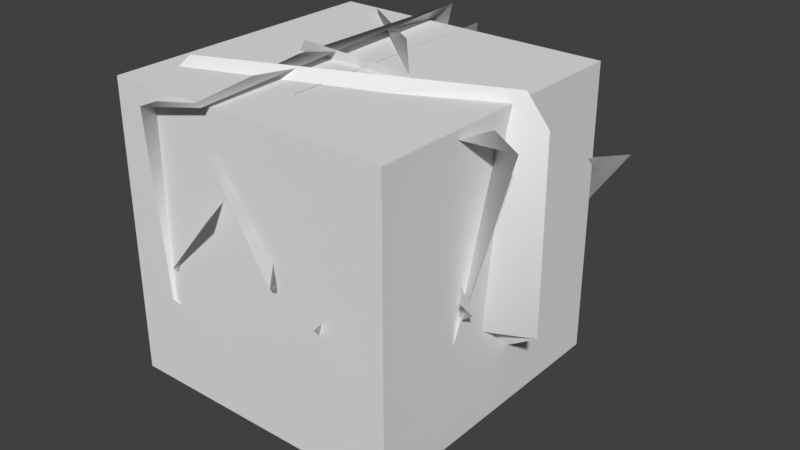 # Source: wz_vegetation_bush_medium.blend  (saved by Blender 2.79.0; exported with 4.5.12 LTS)
import bpy
from mathutils import Matrix  # noqa: F401  (used for matrix-valued properties, if any)

bpy.ops.wm.read_factory_settings(use_empty=True)
scene = bpy.context.scene
scene.name = 'Scene'

# ---- collections
col_collection_1 = bpy.data.collections.new('Collection 1'); scene.collection.children.link(col_collection_1)

# ---- materials (node trees are filled in below, after node groups)
mat_mtl_bush_billboard = bpy.data.materials.new('mtl_bush_billboard')
mat_mtl_bush_billboard.alpha_threshold = 0.0
mat_mtl_bush_billboard.use_transparent_shadow = False
mat_mtl_bush_billboard.roughness = 0.5
mat_mtl_bush_lod = bpy.data.materials.new('mtl_bush_lod')
mat_mtl_bush_lod.alpha_threshold = 0.0
mat_mtl_bush_lod.use_transparent_shadow = False
mat_mtl_bush_lod.roughness = 0.5
mat_mtl_bush = bpy.data.materials.new('mtl_bush')
mat_mtl_bush.alpha_threshold = 0.0
mat_mtl_bush.use_transparent_shadow = False
mat_mtl_bush.roughness = 0.5

# ---- material node trees

# ---- world
world_world = bpy.data.worlds.new('World'); scene.world = world_world
world_world.color = (0.05088, 0.05088, 0.05088)
world_world.use_sun_shadow = False
world_world.sun_shadow_jitter_overblur = 0.0
world_world.cycles.sampling_method = 'MANUAL'

# ---- meshes
me_g_none = bpy.data.meshes.new('g_none')
me_g_none.from_pydata([(0.0, 0.0, 0.0), (0.0, 0.0, 0.0), (0.0, 0.0, 0.0)], [], [(0, 1, 2)])
me_g_none.materials.append(mat_mtl_bush_billboard)
me_g_none.use_remesh_preserve_volume = False
me_g_none.use_remesh_preserve_attributes = False
me_g_none.use_mirror_vertex_groups = False
me_g_none.update()
me_g_bush_lod1 = bpy.data.meshes.new('g_bush_lod1')
me_g_bush_lod1.from_pydata([(-0.2393, 1.335, 0.9955), (-4.432e-05, 0.002547, -0.0432), (-0.01607, 0.9233, 0.4179), (-0.0191, 1.098, 1.802), (0.009632, -0.5536, 1.806), (-0.199, -0.9811, 1.527), (0.2336, -1.011, 0.9207), (-1.017, -0.0177, 0.9751), (-0.4358, -0.007582, 1.875), (-0.01254, -0.0002183, -0.07097), (0.7424, -0.08684, 0.5047), (1.038, 0.1178, 1.088), (0.9438, -0.08334, 1.372), (0.4529, 0.00788, 1.832), (-0.05044, 0.003657, 0.3433), (-0.0603, -0.01096, 0.6195), (-0.8235, -0.756, 1.069), (-0.3043, -0.3727, 0.3169), (0.01539, 0.08573, 0.2312), (0.4716, 0.3723, 1.209), (1.126, 1.089, 1.228), (0.6871, 1.096, 0.5965), (0.7088, 1.324, 0.7964), (0.0009183, 0.002667, -0.03456), (0.3329, 0.9666, 0.3343), (0.3958, 1.149, 1.441), (-0.1996, -0.5795, 1.445), (-0.1263, -1.101, 1.222), (-0.5919, -0.9844, 0.7366), (1.065, -0.3668, 0.7801), (0.4562, -0.1571, 1.5), (0.01313, -0.004523, -0.05677), (-0.8113, 0.1626, 0.4037), (-1.053, 0.4793, 0.8704), (-1.022, 0.2352, 1.098), (-0.4741, 0.1633, 1.466), (0.05436, -0.01341, 0.2747), (0.05973, -0.03217, 0.4956), (0.6083, -1.078, 0.8552), (0.1928, -0.4965, 0.2535), (0.01314, 0.09552, 0.185), (-0.3691, 0.5533, 0.9672), (-0.8128, 1.532, 0.9827), (-0.3482, 1.39, 0.4772), (9.844e-08, 6.874e-10, -0.3606), (-0.0005746, 0.03302, 8.203e-09), (0.02831, 0.01701, 8.203e-09), (0.02889, -0.01601, 8.203e-09), (0.0005746, -0.03302, 8.203e-09), (-0.02831, -0.01701, 8.203e-09), (-0.02889, 0.01601, 8.203e-09), (9.844e-08, 6.874e-10, 0.1541)], [], [(4, 6, 0), (5, 6, 4), (3, 4, 0), (17, 15, 16), (2, 0, 6), (21, 19, 18), (10, 11, 7), (1, 2, 6), (17, 14, 15), (21, 20, 19), (8, 7, 13), (9, 10, 7), (11, 12, 7), (13, 7, 12), (26, 28, 22), (27, 28, 26), (25, 26, 22), (39, 37, 38), (24, 22, 28), (43, 41, 40), (32, 33, 29), (23, 24, 28), (39, 36, 37), (43, 42, 41), (30, 29, 35), (31, 32, 29), (33, 34, 29), (35, 29, 34), (44, 45, 46), (44, 46, 47), (44, 47, 48), (44, 48, 49), (44, 49, 50), (44, 50, 45), (47, 46, 51), (50, 49, 51), (46, 45, 51), (48, 47, 51), (45, 50, 51), (49, 48, 51)])
me_g_bush_lod1.polygons.foreach_set('use_smooth', [0, 0, 0, 0, 0, 0, 0, 0, 0, 0, 0, 0, 0, 0, 0, 0, 0, 0, 0, 0, 0, 0, 0, 0, 0, 0, 0, 0, 1, 1, 1, 1, 1, 1, 1, 1, 1, 1, 1, 1])
_uv = me_g_bush_lod1.uv_layers.new(name='UVMap')
_uv.uv.foreach_set('vector', [0.5618, 0.642, 0.4551, 0.3347, 1.0, 0.3607, 0.4637, 0.5453, 0.4551, 0.3347, 0.5618, 0.642, 0.9442, 0.6405, 0.5618, 0.642, 1.0, 0.3607, 0.3844, 0.04037, 0.3815, 0.1861, 0.1002, 0.1255, 0.9038, 0.1601, 1.0, 0.3607, 0.4551, 0.3347, 0.7113, 0.9423, 0.6402, 0.6763, 0.9819, 0.7948, 0.4407, 0.4847, 0.5157, 0.704, 0.0, 0.7116, 0.6906, 0.0, 0.9038, 0.1601, 0.4551, 0.3347, 0.3844, 0.04037, 0.4522, 0.1212, 0.3815, 0.1861, 0.7113, 0.9423, 0.497, 0.8421, 0.6402, 0.6763, 0.1458, 1.0, 0.0, 0.7116, 0.3685, 0.9839, 0.2519, 0.2683, 0.4407, 0.4847, 0.0, 0.7116, 0.5157, 0.704, 0.4911, 0.8108, 0.0, 0.7116, 0.3685, 0.9839, 0.0, 0.7116, 0.4911, 0.8108, 0.5618, 0.642, 0.4551, 0.3347, 1.0, 0.3607, 0.4637, 0.5453, 0.4551, 0.3347, 0.5618, 0.642, 0.9442, 0.6405, 0.5618, 0.642, 1.0, 0.3607, 0.3844, 0.04037, 0.3815, 0.1861, 0.1002, 0.1255, 0.9038, 0.1601, 1.0, 0.3607, 0.4551, 0.3347, 0.7113, 0.9423, 0.6402, 0.6763, 0.9819, 0.7948, 0.4407, 0.4847, 0.5157, 0.704, 0.0, 0.7116, 0.6906, 0.0, 0.9038, 0.1601, 0.4551, 0.3347, 0.3844, 0.04037, 0.4522, 0.1212, 0.3815, 0.1861, 0.7113, 0.9423, 0.497, 0.8421, 0.6402, 0.6763, 0.1458, 1.0, 0.0, 0.7116, 0.3685, 0.9839, 0.2519, 0.2683, 0.4407, 0.4847, 0.0, 0.7116, 0.5157, 0.704, 0.4911, 0.8108, 0.0, 0.7116, 0.3685, 0.9839, 0.0, 0.7116, 0.4911, 0.8108, 0.2525, 0.2725, 0.259, 0.3376, 0.2579, 0.3377, 0.2525, 0.2725, 0.2579, 0.3377, 0.2556, 0.338, 0.2525, 0.2725, 0.2556, 0.338, 0.2545, 0.3381, 0.2525, 0.2725, 0.2545, 0.3381, 0.2556, 0.338, 0.2525, 0.2725, 0.2556, 0.338, 0.2579, 0.3377, 0.2525, 0.2725, 0.2579, 0.3377, 0.259, 0.3376, 0.2556, 0.338, 0.2579, 0.3377, 0.2577, 0.3531, 0.2579, 0.3377, 0.2556, 0.338, 0.2577, 0.3531, 0.2579, 0.3377, 0.259, 0.3376, 0.2577, 0.3531, 0.2545, 0.3381, 0.2556, 0.338, 0.2577, 0.3531, 0.259, 0.3376, 0.2579, 0.3377, 0.2577, 0.3531, 0.2556, 0.338, 0.2545, 0.3381, 0.2577, 0.3531])
me_g_bush_lod1.materials.append(mat_mtl_bush_lod)
me_g_bush_lod1.use_remesh_preserve_volume = False
me_g_bush_lod1.use_remesh_preserve_attributes = False
me_g_bush_lod1.use_mirror_vertex_groups = False
me_g_bush_lod1.update()
me_g_bush_lod2 = bpy.data.meshes.new('g_bush_lod2')
me_g_bush_lod2.from_pydata([(0.05472, -0.6239, 0.01569), (-0.177, -1.025, 1.824), (0.3308, 0.6024, 0.02162), (-0.2171, 1.097, 1.891), (-0.6373, -0.9709, 0.5093), (-0.6472, -1.043, 1.722), (-0.3567, 1.212, 1.62), (-0.2278, 1.194, 0.5521), (-0.6419, -0.1339, 0.08976), (-0.8061, -0.5506, 1.847), (-0.5974, 0.2175, 0.04079), (-0.6159, 0.8302, 1.842), (0.5751, 0.328, -0.0002418), (0.9977, 0.1303, 1.868), (0.4996, -0.298, -0.04073), (0.8696, -0.4444, 1.773), (-0.8417, -0.9248, 0.5068), (-0.8195, -0.8489, 1.68), (-0.7513, 1.023, 1.668), (-0.73, 0.9546, 0.5734), (1.193, -0.2125, 1.679), (0.9395, -0.385, 0.5054), (1.146, 0.1373, 1.683), (1.226, 0.01841, 0.5159)], [], [(5, 3, 6), (0, 7, 2), (17, 23, 22), (11, 20, 18), (13, 17, 22), (23, 8, 12), (20, 19, 18), (10, 21, 14), (4, 6, 7), (5, 1, 3), (0, 4, 7), (17, 16, 23), (11, 15, 20), (13, 9, 17), (23, 16, 8), (20, 21, 19), (10, 19, 21), (4, 5, 6)])
me_g_bush_lod2.polygons.foreach_set('use_smooth', [True] * 18)
_uv = me_g_bush_lod2.uv_layers.new(name='UVMap')
_uv.uv.foreach_set('vector', [0.08176, 0.9583, 0.3813, 0.9912, 0.3993, 0.9583, 0.1611, 0.7398, 0.3993, 0.8126, 0.3199, 0.7398, 0.08176, 0.9583, 0.3993, 0.8126, 0.3993, 0.9583, 0.09972, 0.9912, 0.3993, 0.9583, 0.08176, 0.9583, 0.3813, 0.9912, 0.08176, 0.9583, 0.3993, 0.9583, 0.3993, 0.8126, 0.1611, 0.7398, 0.3199, 0.7398, 0.3993, 0.9583, 0.08176, 0.8126, 0.08176, 0.9583, 0.1611, 0.7398, 0.3993, 0.8126, 0.3199, 0.7398, 0.08176, 0.8126, 0.3993, 0.9583, 0.3993, 0.8126, 0.08176, 0.9583, 0.09972, 0.9912, 0.3813, 0.9912, 0.1611, 0.7398, 0.08176, 0.8126, 0.3993, 0.8126, 0.08176, 0.9583, 0.08176, 0.8126, 0.3993, 0.8126, 0.09972, 0.9912, 0.3813, 0.9912, 0.3993, 0.9583, 0.3813, 0.9912, 0.09972, 0.9912, 0.08176, 0.9583, 0.3993, 0.8126, 0.08176, 0.8126, 0.1611, 0.7398, 0.3993, 0.9583, 0.3993, 0.8126, 0.08176, 0.8126, 0.1611, 0.7398, 0.08176, 0.8126, 0.3993, 0.8126, 0.08176, 0.8126, 0.08176, 0.9583, 0.3993, 0.9583])
me_g_bush_lod2.materials.append(mat_mtl_bush_billboard)
me_g_bush_lod2.use_remesh_preserve_volume = False
me_g_bush_lod2.use_remesh_preserve_attributes = False
me_g_bush_lod2.use_mirror_vertex_groups = False
me_g_bush_lod2.update()
me_c_visblocker = bpy.data.meshes.new('c_visblocker')
me_c_visblocker.from_pydata([(-0.95, -0.95, -0.1), (-0.95, -0.95, 1.8), (-0.95, 0.95, -0.1), (-0.95, 0.95, 1.8), (0.95, -0.95, -0.1), (0.95, -0.95, 1.8), (0.95, 0.95, -0.1), (0.95, 0.95, 1.8)], [], [(0, 1, 3, 2), (2, 3, 7, 6), (6, 7, 5, 4), (4, 5, 1, 0), (2, 6, 4, 0), (7, 3, 1, 5)])
me_c_visblocker.use_remesh_preserve_volume = False
me_c_visblocker.use_remesh_preserve_attributes = False
me_c_visblocker.use_mirror_vertex_groups = False
me_c_visblocker.update()
me_co_culling = bpy.data.meshes.new('co_culling')
me_co_culling.from_pydata([(0.0, 0.0, 0.0), (0.0, 0.0, 0.0), (0.0, 0.0, 0.0), (0.0, 0.0, 0.0), (0.0, 0.0, 0.0), (0.0, 0.0, 0.0), (0.0, 0.0, 0.0), (0.0, 0.0, 0.0)], [], [(0, 1, 3, 2), (2, 3, 7, 6), (6, 7, 5, 4), (4, 5, 1, 0), (2, 6, 4, 0), (7, 3, 1, 5)])
me_co_culling.use_remesh_preserve_volume = False
me_co_culling.use_remesh_preserve_attributes = False
me_co_culling.use_mirror_vertex_groups = False
me_co_culling.update()
me_g_bush_lod0 = bpy.data.meshes.new('g_bush_lod0')
me_g_bush_lod0.from_pydata([(-0.2393, 1.335, 0.9955), (-4.432e-05, 0.002547, -0.0432), (-0.01607, 0.9233, 0.4179), (-0.0191, 1.098, 1.802), (0.009632, -0.5536, 1.806), (-0.199, -0.9811, 1.527), (0.2336, -1.011, 0.9207), (-1.017, -0.0177, 0.9751), (-0.4358, -0.007582, 1.875), (-0.01254, -0.0002183, -0.07097), (0.7424, -0.08684, 0.5047), (1.038, 0.1178, 1.088), (0.9438, -0.08334, 1.372), (0.4529, 0.00788, 1.832), (-0.05044, 0.003657, 0.3433), (-0.0603, -0.01096, 0.6195), (-0.8235, -0.756, 1.069), (-0.3043, -0.3727, 0.3169), (0.01539, 0.08573, 0.2312), (0.4716, 0.3723, 1.209), (1.126, 1.089, 1.228), (0.6871, 1.096, 0.5965), (0.7088, 1.324, 0.7964), (0.0009183, 0.002667, -0.03456), (0.3329, 0.9666, 0.3343), (0.3958, 1.149, 1.441), (-0.1996, -0.5795, 1.445), (-0.1263, -1.101, 1.222), (-0.5919, -0.9844, 0.7366), (1.065, -0.3668, 0.7801), (0.4562, -0.1571, 1.5), (0.01313, -0.004523, -0.05677), (-0.8113, 0.1626, 0.4037), (-1.053, 0.4793, 0.8704), (-1.022, 0.2352, 1.098), (-0.4741, 0.1633, 1.466), (0.05436, -0.01341, 0.2747), (0.05973, -0.03217, 0.4956), (0.6083, -1.078, 0.8552), (0.1928, -0.4965, 0.2535), (0.01314, 0.09552, 0.185), (-0.3691, 0.5533, 0.9672), (-0.8128, 1.532, 0.9827), (-0.3482, 1.39, 0.4772), (9.844e-08, 6.874e-10, -0.3606), (-0.0005746, 0.03302, 8.203e-09), (0.02831, 0.01701, 8.203e-09), (0.02889, -0.01601, 8.203e-09), (0.0005746, -0.03302, 8.203e-09), (-0.02831, -0.01701, 8.203e-09), (-0.02889, 0.01601, 8.203e-09), (9.844e-08, 6.874e-10, 0.1541)], [], [(4, 6, 0), (5, 6, 4), (3, 4, 0), (17, 15, 16), (2, 0, 6), (21, 19, 18), (10, 11, 7), (1, 2, 6), (17, 14, 15), (21, 20, 19), (8, 7, 13), (9, 10, 7), (11, 12, 7), (13, 7, 12), (26, 28, 22), (27, 28, 26), (25, 26, 22), (39, 37, 38), (24, 22, 28), (43, 41, 40), (32, 33, 29), (23, 24, 28), (39, 36, 37), (43, 42, 41), (30, 29, 35), (31, 32, 29), (33, 34, 29), (35, 29, 34), (44, 45, 46), (44, 46, 47), (44, 47, 48), (44, 48, 49), (44, 49, 50), (44, 50, 45), (47, 46, 51), (50, 49, 51), (46, 45, 51), (48, 47, 51), (45, 50, 51), (49, 48, 51)])
me_g_bush_lod0.polygons.foreach_set('use_smooth', [0, 0, 0, 0, 0, 0, 0, 0, 0, 0, 0, 0, 0, 0, 0, 0, 0, 0, 0, 0, 0, 0, 0, 0, 0, 0, 0, 0, 1, 1, 1, 1, 1, 1, 1, 1, 1, 1, 1, 1])
_uv = me_g_bush_lod0.uv_layers.new(name='UVMap')
_uv.uv.foreach_set('vector', [0.5618, 0.642, 0.4551, 0.3347, 1.0, 0.3607, 0.4637, 0.5453, 0.4551, 0.3347, 0.5618, 0.642, 0.9442, 0.6405, 0.5618, 0.642, 1.0, 0.3607, 0.3844, 0.04037, 0.3815, 0.1861, 0.1002, 0.1255, 0.9038, 0.1601, 1.0, 0.3607, 0.4551, 0.3347, 0.7113, 0.9423, 0.6402, 0.6763, 0.9819, 0.7948, 0.4407, 0.4847, 0.5157, 0.704, 0.0, 0.7116, 0.6906, 0.0, 0.9038, 0.1601, 0.4551, 0.3347, 0.3844, 0.04037, 0.4522, 0.1212, 0.3815, 0.1861, 0.7113, 0.9423, 0.497, 0.8421, 0.6402, 0.6763, 0.1458, 1.0, 0.0, 0.7116, 0.3685, 0.9839, 0.2519, 0.2683, 0.4407, 0.4847, 0.0, 0.7116, 0.5157, 0.704, 0.4911, 0.8108, 0.0, 0.7116, 0.3685, 0.9839, 0.0, 0.7116, 0.4911, 0.8108, 0.5618, 0.642, 0.4551, 0.3347, 1.0, 0.3607, 0.4637, 0.5453, 0.4551, 0.3347, 0.5618, 0.642, 0.9442, 0.6405, 0.5618, 0.642, 1.0, 0.3607, 0.3844, 0.04037, 0.3815, 0.1861, 0.1002, 0.1255, 0.9038, 0.1601, 1.0, 0.3607, 0.4551, 0.3347, 0.7113, 0.9423, 0.6402, 0.6763, 0.9819, 0.7948, 0.4407, 0.4847, 0.5157, 0.704, 0.0, 0.7116, 0.6906, 0.0, 0.9038, 0.1601, 0.4551, 0.3347, 0.3844, 0.04037, 0.4522, 0.1212, 0.3815, 0.1861, 0.7113, 0.9423, 0.497, 0.8421, 0.6402, 0.6763, 0.1458, 1.0, 0.0, 0.7116, 0.3685, 0.9839, 0.2519, 0.2683, 0.4407, 0.4847, 0.0, 0.7116, 0.5157, 0.704, 0.4911, 0.8108, 0.0, 0.7116, 0.3685, 0.9839, 0.0, 0.7116, 0.4911, 0.8108, 0.2525, 0.2725, 0.259, 0.3376, 0.2579, 0.3377, 0.2525, 0.2725, 0.2579, 0.3377, 0.2556, 0.338, 0.2525, 0.2725, 0.2556, 0.338, 0.2545, 0.3381, 0.2525, 0.2725, 0.2545, 0.3381, 0.2556, 0.338, 0.2525, 0.2725, 0.2556, 0.338, 0.2579, 0.3377, 0.2525, 0.2725, 0.2579, 0.3377, 0.259, 0.3376, 0.2556, 0.338, 0.2579, 0.3377, 0.2577, 0.3531, 0.2579, 0.3377, 0.2556, 0.338, 0.2577, 0.3531, 0.2579, 0.3377, 0.259, 0.3376, 0.2577, 0.3531, 0.2545, 0.3381, 0.2556, 0.338, 0.2577, 0.3531, 0.259, 0.3376, 0.2579, 0.3377, 0.2577, 0.3531, 0.2556, 0.338, 0.2545, 0.3381, 0.2577, 0.3531])
me_g_bush_lod0.materials.append(mat_mtl_bush)
me_g_bush_lod0.use_remesh_preserve_volume = False
me_g_bush_lod0.use_remesh_preserve_attributes = False
me_g_bush_lod0.use_mirror_vertex_groups = False
me_g_bush_lod0.update()

# ---- objects
ob_g_none = bpy.data.objects.new('g_none', me_g_none)
ob_g_bush_lod1 = bpy.data.objects.new('g_bush_lod1', me_g_bush_lod1)
ob_g_bush_lod2 = bpy.data.objects.new('g_bush_lod2', me_g_bush_lod2)
ob_c_visblocker = bpy.data.objects.new('c_visblocker', me_c_visblocker)
ob_co_culling = bpy.data.objects.new('co_culling', me_co_culling)
ob_g_bush_lod0 = bpy.data.objects.new('g_bush_lod0', me_g_bush_lod0)

# ---- transforms, parenting, visibility, modifiers, constraints
ob_g_none.location = (0.0, 0.0, 0.0)
ob_g_none.lineart.crease_threshold = 0.0
ob_g_bush_lod1.location = (0.0, 0.0, 0.0)
ob_g_bush_lod1.hide_viewport = True
ob_g_bush_lod1.lineart.crease_threshold = 0.0
ob_g_bush_lod2.location = (0.0, 0.0, 0.0)
ob_g_bush_lod2.hide_viewport = True
ob_g_bush_lod2.lineart.crease_threshold = 0.0
ob_c_visblocker.location = (0.0, 0.0, 0.0)
ob_c_visblocker.hide_viewport = True
ob_c_visblocker.lineart.crease_threshold = 0.0
ob_co_culling.location = (0.0, 0.0, 0.0)
ob_co_culling.hide_viewport = True
ob_co_culling.lineart.crease_threshold = 0.0
ob_g_bush_lod0.location = (0.0, 0.0, 0.0)
ob_g_bush_lod0.lineart.crease_threshold = 0.0

# ---- collection membership
col_collection_1.objects.link(ob_g_none)
col_collection_1.objects.link(ob_g_bush_lod1)
col_collection_1.objects.link(ob_g_bush_lod2)
col_collection_1.objects.link(ob_c_visblocker)
col_collection_1.objects.link(ob_co_culling)
col_collection_1.objects.link(ob_g_bush_lod0)

# ---- scene / render settings (as saved in the file)
scene.frame_start = 1; scene.frame_end = 250; scene.frame_set(1)
scene.render.engine = 'BLENDER_EEVEE_NEXT'
scene.render.resolution_percentage = 50
scene.render.dither_intensity = 0.0
scene.cycles.use_denoising = False
scene.cycles.samples = 128
scene.cycles.sampling_pattern = 'TABULATED_SOBOL'
scene.cycles.use_adaptive_sampling = False
scene.cycles.use_light_tree = False
scene.cycles.blur_glossy = 0.0
scene.cycles.sample_clamp_indirect = 0.0
scene.view_settings.view_transform = 'Standard'
bpy.context.view_layer.update()

# ---- added for rendering (the .blend has no active camera and no usable light): camera, sun
cam_auto = bpy.data.cameras.new('AutoCamera')
cam_auto.lens = 50.0
cam_auto.sensor_width = 36.0
cam_auto.clip_end = 1000.0
ob_auto_camera = bpy.data.objects.new('AutoCamera', cam_auto)
scene.collection.objects.link(ob_auto_camera)
ob_auto_camera.location = (3.92333, -4.38846, 3.83451)
ob_auto_camera.rotation_euler = (1.09748, -7.21219e-08, 0.694738)
scene.camera = ob_auto_camera
light_auto_sun = bpy.data.lights.new('AutoSun', 'SUN')
light_auto_sun.energy = 3.0
light_auto_sun.angle = 0.0523599
ob_auto_sun = bpy.data.objects.new('AutoSun', light_auto_sun)
scene.collection.objects.link(ob_auto_sun)
ob_auto_sun.rotation_euler = (0.872665, 0.174533, 0.523599)
bpy.context.view_layer.update()
